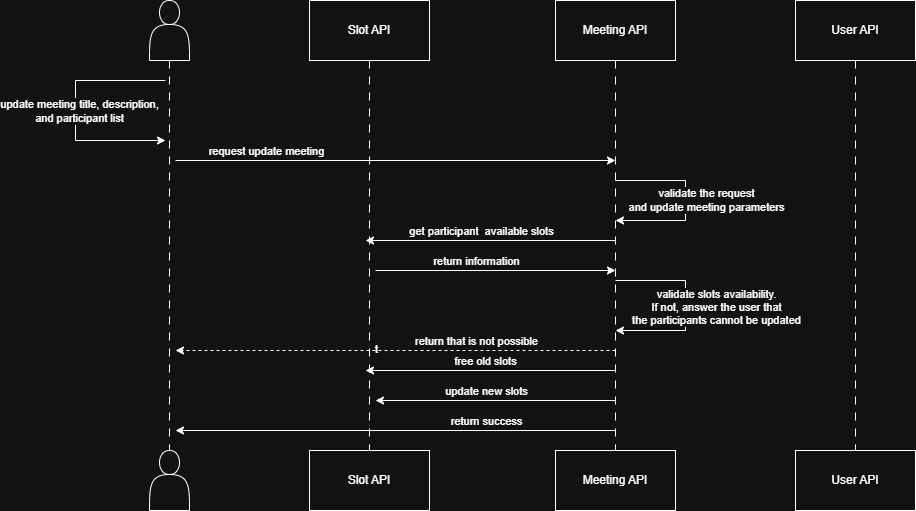

The diagram above was exported from draw.io. Its source (the exported page's mxGraphModel, read from the mxfile embedded in the PNG):
<mxGraphModel dx="1920" dy="636" grid="1" gridSize="10" guides="1" tooltips="1" connect="1" arrows="1" fold="1" page="1" pageScale="1" pageWidth="827" pageHeight="1169" math="0" shadow="0">
  <root>
    <mxCell id="FyJKcwEHqrMU6l59fpBA-0" />
    <mxCell id="FyJKcwEHqrMU6l59fpBA-1" parent="FyJKcwEHqrMU6l59fpBA-0" />
    <mxCell id="FyJKcwEHqrMU6l59fpBA-2" edge="1" parent="FyJKcwEHqrMU6l59fpBA-1" source="FyJKcwEHqrMU6l59fpBA-3" style="edgeStyle=orthogonalEdgeStyle;rounded=0;orthogonalLoop=1;jettySize=auto;html=1;exitX=0.5;exitY=1;exitDx=0;exitDy=0;entryX=0.5;entryY=0;entryDx=0;entryDy=0;endArrow=none;endFill=0;dashed=1;dashPattern=8 8;" target="FyJKcwEHqrMU6l59fpBA-7">
      <mxGeometry relative="1" as="geometry" />
    </mxCell>
    <mxCell id="FyJKcwEHqrMU6l59fpBA-3" parent="FyJKcwEHqrMU6l59fpBA-1" style="shape=actor;whiteSpace=wrap;html=1;" value="" vertex="1">
      <mxGeometry height="60" width="40" x="134" y="50" as="geometry" />
    </mxCell>
    <mxCell id="FyJKcwEHqrMU6l59fpBA-4" edge="1" parent="FyJKcwEHqrMU6l59fpBA-1" source="FyJKcwEHqrMU6l59fpBA-5" style="edgeStyle=orthogonalEdgeStyle;rounded=0;orthogonalLoop=1;jettySize=auto;html=1;entryX=0.5;entryY=0;entryDx=0;entryDy=0;endArrow=none;endFill=0;dashed=1;dashPattern=8 8;" target="FyJKcwEHqrMU6l59fpBA-6">
      <mxGeometry relative="1" as="geometry" />
    </mxCell>
    <mxCell id="FyJKcwEHqrMU6l59fpBA-5" parent="FyJKcwEHqrMU6l59fpBA-1" style="rounded=0;whiteSpace=wrap;html=1;" value="Slot API" vertex="1">
      <mxGeometry height="60" width="120" x="294" y="50" as="geometry" />
    </mxCell>
    <mxCell id="FyJKcwEHqrMU6l59fpBA-6" parent="FyJKcwEHqrMU6l59fpBA-1" style="rounded=0;whiteSpace=wrap;html=1;" value="Slot API" vertex="1">
      <mxGeometry height="60" width="120" x="294" y="500" as="geometry" />
    </mxCell>
    <mxCell id="FyJKcwEHqrMU6l59fpBA-7" parent="FyJKcwEHqrMU6l59fpBA-1" style="shape=actor;whiteSpace=wrap;html=1;" value="" vertex="1">
      <mxGeometry height="60" width="40" x="134" y="500" as="geometry" />
    </mxCell>
    <mxCell id="FyJKcwEHqrMU6l59fpBA-18" edge="1" parent="FyJKcwEHqrMU6l59fpBA-1" source="FyJKcwEHqrMU6l59fpBA-19" style="edgeStyle=orthogonalEdgeStyle;rounded=0;orthogonalLoop=1;jettySize=auto;html=1;entryX=0.5;entryY=0;entryDx=0;entryDy=0;endArrow=none;endFill=0;dashed=1;dashPattern=8 8;" target="FyJKcwEHqrMU6l59fpBA-20">
      <mxGeometry relative="1" as="geometry" />
    </mxCell>
    <mxCell id="FyJKcwEHqrMU6l59fpBA-19" parent="FyJKcwEHqrMU6l59fpBA-1" style="rounded=0;whiteSpace=wrap;html=1;" value="Meeting API" vertex="1">
      <mxGeometry height="60" width="120" x="540" y="50" as="geometry" />
    </mxCell>
    <mxCell id="FyJKcwEHqrMU6l59fpBA-20" parent="FyJKcwEHqrMU6l59fpBA-1" style="rounded=0;whiteSpace=wrap;html=1;" value="Meeting API" vertex="1">
      <mxGeometry height="60" width="120" x="540" y="500" as="geometry" />
    </mxCell>
    <mxCell id="FyJKcwEHqrMU6l59fpBA-45" edge="1" parent="FyJKcwEHqrMU6l59fpBA-1" source="FyJKcwEHqrMU6l59fpBA-46" style="edgeStyle=orthogonalEdgeStyle;rounded=0;orthogonalLoop=1;jettySize=auto;html=1;endArrow=none;endFill=0;dashed=1;dashPattern=8 8;" target="FyJKcwEHqrMU6l59fpBA-47">
      <mxGeometry relative="1" as="geometry" />
    </mxCell>
    <mxCell id="FyJKcwEHqrMU6l59fpBA-46" parent="FyJKcwEHqrMU6l59fpBA-1" style="rounded=0;whiteSpace=wrap;html=1;" value="User API" vertex="1">
      <mxGeometry height="60" width="120" x="780" y="50" as="geometry" />
    </mxCell>
    <mxCell id="FyJKcwEHqrMU6l59fpBA-47" parent="FyJKcwEHqrMU6l59fpBA-1" style="rounded=0;whiteSpace=wrap;html=1;" value="User API" vertex="1">
      <mxGeometry height="60" width="120" x="780" y="500" as="geometry" />
    </mxCell>
    <mxCell id="RXiiR33U0AlvwEpTfcXR-0" edge="1" parent="FyJKcwEHqrMU6l59fpBA-1" style="endArrow=classic;html=1;rounded=0;" value="">
      <mxGeometry height="50" relative="1" width="50" as="geometry">
        <Array as="points">
          <mxPoint x="60" y="130" />
          <mxPoint x="60" y="190" />
        </Array>
        <mxPoint x="150" y="130" as="sourcePoint" />
        <mxPoint x="150" y="190" as="targetPoint" />
      </mxGeometry>
    </mxCell>
    <mxCell id="RXiiR33U0AlvwEpTfcXR-1" connectable="0" parent="RXiiR33U0AlvwEpTfcXR-0" style="edgeLabel;html=1;align=center;verticalAlign=middle;resizable=0;points=[];" value="update meeting title, description,&lt;div&gt;and participant list&lt;/div&gt;" vertex="1">
      <mxGeometry relative="1" y="3" as="geometry">
        <mxPoint as="offset" />
      </mxGeometry>
    </mxCell>
    <mxCell id="RXiiR33U0AlvwEpTfcXR-2" edge="1" parent="FyJKcwEHqrMU6l59fpBA-1" style="endArrow=classic;html=1;rounded=0;" value="">
      <mxGeometry height="50" relative="1" width="50" as="geometry">
        <mxPoint x="160" y="210" as="sourcePoint" />
        <mxPoint x="600" y="210" as="targetPoint" />
      </mxGeometry>
    </mxCell>
    <mxCell id="RXiiR33U0AlvwEpTfcXR-3" connectable="0" parent="RXiiR33U0AlvwEpTfcXR-2" style="edgeLabel;html=1;align=center;verticalAlign=middle;resizable=0;points=[];" value="request update meeting" vertex="1">
      <mxGeometry relative="1" x="-0.5283" y="2" as="geometry">
        <mxPoint x="-13" y="-8" as="offset" />
      </mxGeometry>
    </mxCell>
    <mxCell id="-oK_GODUGTFMcqEFTad7-0" edge="1" parent="FyJKcwEHqrMU6l59fpBA-1" style="endArrow=classic;html=1;rounded=0;" value="">
      <mxGeometry height="50" relative="1" width="50" as="geometry">
        <Array as="points">
          <mxPoint x="670" y="230" />
          <mxPoint x="670" y="270" />
        </Array>
        <mxPoint x="600" y="230" as="sourcePoint" />
        <mxPoint x="600" y="270" as="targetPoint" />
      </mxGeometry>
    </mxCell>
    <mxCell id="-oK_GODUGTFMcqEFTad7-1" connectable="0" parent="-oK_GODUGTFMcqEFTad7-0" style="edgeLabel;html=1;align=center;verticalAlign=middle;resizable=0;points=[];" value="validate the request&lt;div&gt;and update meeting parameters&lt;/div&gt;" vertex="1">
      <mxGeometry relative="1" x="0.0421" y="1" as="geometry">
        <mxPoint x="19" y="-4" as="offset" />
      </mxGeometry>
    </mxCell>
    <mxCell id="HfXtKd5s7AA7WZz1Jas5-0" edge="1" parent="FyJKcwEHqrMU6l59fpBA-1" style="endArrow=classic;html=1;rounded=0;" value="">
      <mxGeometry height="50" relative="1" width="50" as="geometry">
        <mxPoint x="600" y="420" as="sourcePoint" />
        <mxPoint x="350" y="420" as="targetPoint" />
      </mxGeometry>
    </mxCell>
    <mxCell id="HfXtKd5s7AA7WZz1Jas5-1" connectable="0" parent="HfXtKd5s7AA7WZz1Jas5-0" style="edgeLabel;html=1;align=center;verticalAlign=middle;resizable=0;points=[];" value="free old slots" vertex="1">
      <mxGeometry relative="1" x="-0.1147" y="3" as="geometry">
        <mxPoint x="-19" y="-13" as="offset" />
      </mxGeometry>
    </mxCell>
    <mxCell id="HfXtKd5s7AA7WZz1Jas5-2" edge="1" parent="FyJKcwEHqrMU6l59fpBA-1" style="endArrow=classic;html=1;rounded=0;" value="">
      <mxGeometry height="50" relative="1" width="50" as="geometry">
        <mxPoint x="600" y="290" as="sourcePoint" />
        <mxPoint x="350" y="290" as="targetPoint" />
      </mxGeometry>
    </mxCell>
    <mxCell id="HfXtKd5s7AA7WZz1Jas5-3" connectable="0" parent="HfXtKd5s7AA7WZz1Jas5-2" style="edgeLabel;html=1;align=center;verticalAlign=middle;resizable=0;points=[];" value="get participant&amp;nbsp; available slots" vertex="1">
      <mxGeometry relative="1" x="0.072" y="-2" as="geometry">
        <mxPoint y="-8" as="offset" />
      </mxGeometry>
    </mxCell>
    <mxCell id="HfXtKd5s7AA7WZz1Jas5-4" edge="1" parent="FyJKcwEHqrMU6l59fpBA-1" style="endArrow=classic;html=1;rounded=0;" value="">
      <mxGeometry height="50" relative="1" width="50" as="geometry">
        <Array as="points">
          <mxPoint x="670" y="330" />
          <mxPoint x="670" y="380" />
        </Array>
        <mxPoint x="600" y="330" as="sourcePoint" />
        <mxPoint x="600" y="380" as="targetPoint" />
      </mxGeometry>
    </mxCell>
    <mxCell id="HfXtKd5s7AA7WZz1Jas5-5" connectable="0" parent="HfXtKd5s7AA7WZz1Jas5-4" style="edgeLabel;html=1;align=center;verticalAlign=middle;resizable=0;points=[];" value="validate slots availability.&lt;div&gt;If not, answer the user that&lt;/div&gt;&lt;div&gt;the participants cannot be updated&lt;/div&gt;" vertex="1">
      <mxGeometry relative="1" x="0.0175" y="-2" as="geometry">
        <mxPoint x="32" as="offset" />
      </mxGeometry>
    </mxCell>
    <mxCell id="HfXtKd5s7AA7WZz1Jas5-6" edge="1" parent="FyJKcwEHqrMU6l59fpBA-1" style="endArrow=classic;html=1;rounded=0;" value="">
      <mxGeometry height="50" relative="1" width="50" as="geometry">
        <mxPoint x="360" y="320" as="sourcePoint" />
        <mxPoint x="600" y="320" as="targetPoint" />
      </mxGeometry>
    </mxCell>
    <mxCell id="HfXtKd5s7AA7WZz1Jas5-7" connectable="0" parent="HfXtKd5s7AA7WZz1Jas5-6" style="edgeLabel;html=1;align=center;verticalAlign=middle;resizable=0;points=[];" value="return information" vertex="1">
      <mxGeometry relative="1" x="-0.0796" y="-3" as="geometry">
        <mxPoint x="-10" y="-13" as="offset" />
      </mxGeometry>
    </mxCell>
    <mxCell id="HfXtKd5s7AA7WZz1Jas5-8" edge="1" parent="FyJKcwEHqrMU6l59fpBA-1" style="endArrow=classic;html=1;rounded=0;" value="">
      <mxGeometry height="50" relative="1" width="50" as="geometry">
        <mxPoint x="600" y="450" as="sourcePoint" />
        <mxPoint x="360" y="450" as="targetPoint" />
      </mxGeometry>
    </mxCell>
    <mxCell id="HfXtKd5s7AA7WZz1Jas5-9" connectable="0" parent="HfXtKd5s7AA7WZz1Jas5-8" style="edgeLabel;html=1;align=center;verticalAlign=middle;resizable=0;points=[];" value="update new slots" vertex="1">
      <mxGeometry relative="1" x="-0.0315" as="geometry">
        <mxPoint x="-13" y="-10" as="offset" />
      </mxGeometry>
    </mxCell>
    <mxCell id="HfXtKd5s7AA7WZz1Jas5-10" edge="1" parent="FyJKcwEHqrMU6l59fpBA-1" style="endArrow=classic;html=1;rounded=0;dashed=1;" value="">
      <mxGeometry height="50" relative="1" width="50" as="geometry">
        <mxPoint x="600" y="400" as="sourcePoint" />
        <mxPoint x="160" y="400" as="targetPoint" />
      </mxGeometry>
    </mxCell>
    <mxCell id="HfXtKd5s7AA7WZz1Jas5-11" connectable="0" parent="HfXtKd5s7AA7WZz1Jas5-10" style="edgeLabel;html=1;align=center;verticalAlign=middle;resizable=0;points=[];" value="t" vertex="1">
      <mxGeometry relative="1" x="0.0889" y="-2" as="geometry">
        <mxPoint as="offset" />
      </mxGeometry>
    </mxCell>
    <mxCell id="UsCygU9B4ASWG93CaoDB-0" connectable="0" parent="HfXtKd5s7AA7WZz1Jas5-10" style="edgeLabel;html=1;align=center;verticalAlign=middle;resizable=0;points=[];" value="return that is not possible" vertex="1">
      <mxGeometry relative="1" x="-0.0475" y="-4" as="geometry">
        <mxPoint x="70" y="-6" as="offset" />
      </mxGeometry>
    </mxCell>
    <mxCell id="UsCygU9B4ASWG93CaoDB-1" edge="1" parent="FyJKcwEHqrMU6l59fpBA-1" style="endArrow=classic;html=1;rounded=0;" value="">
      <mxGeometry height="50" relative="1" width="50" as="geometry">
        <mxPoint x="600" y="480" as="sourcePoint" />
        <mxPoint x="160" y="480" as="targetPoint" />
      </mxGeometry>
    </mxCell>
    <mxCell id="UsCygU9B4ASWG93CaoDB-2" connectable="0" parent="UsCygU9B4ASWG93CaoDB-1" style="edgeLabel;html=1;align=center;verticalAlign=middle;resizable=0;points=[];" value="return success" vertex="1">
      <mxGeometry relative="1" x="-0.0929" y="5" as="geometry">
        <mxPoint x="70" y="-15" as="offset" />
      </mxGeometry>
    </mxCell>
  </root>
</mxGraphModel>